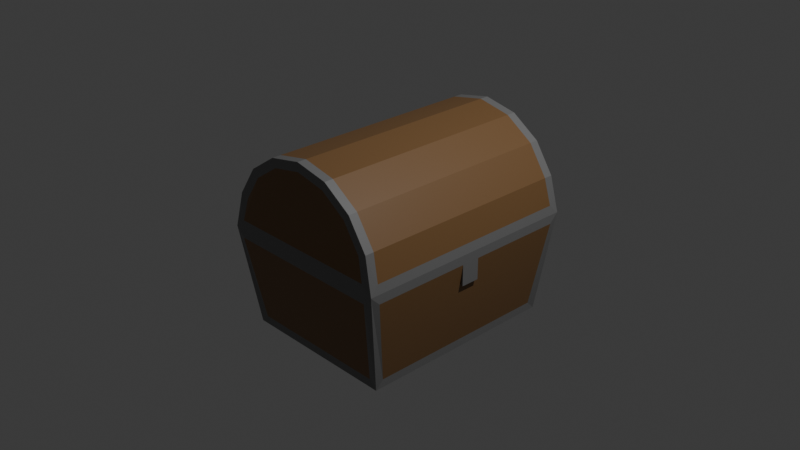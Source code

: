 # Source: Chest.blend  (saved by Blender 4.1.24; exported with 4.5.12 LTS)
import bpy
from mathutils import Matrix  # noqa: F401  (used for matrix-valued properties, if any)

bpy.ops.wm.read_factory_settings(use_empty=True)
scene = bpy.context.scene
scene.name = 'Scene'

# ---- collections
col_collection = bpy.data.collections.new('Collection'); scene.collection.children.link(col_collection)

# ---- materials (node trees are filled in below, after node groups)
mat_material_001 = bpy.data.materials.new('Material.001')
mat_material_001.use_transparent_shadow = False
mat_material_002 = bpy.data.materials.new('Material.002')
mat_material_002.use_transparent_shadow = False

# ---- material node trees
mat_material_001.use_nodes = True; mat_material_001.node_tree.nodes.clear()
_N = mat_material_001.node_tree.nodes; _L = mat_material_001.node_tree.links
n0 = _N.new('ShaderNodeBsdfPrincipled'); n0.name = 'Principled BSDF'; n0.location = (10, 300)
n0.inputs[0].default_value = (0.2192, 0.1166, 0.04605, 1.0)
n1 = _N.new('ShaderNodeOutputMaterial'); n1.name = 'Material Output'; n1.location = (300, 300)
_L.new(n0.outputs[0], n1.inputs[0])
n1.is_active_output = True
mat_material_002.use_nodes = True; mat_material_002.node_tree.nodes.clear()
_N = mat_material_002.node_tree.nodes; _L = mat_material_002.node_tree.links
n0 = _N.new('ShaderNodeBsdfPrincipled'); n0.name = 'Principled BSDF'; n0.location = (10, 300)
n0.inputs[0].default_value = (0.1936, 0.1936, 0.1936, 1.0)
n1 = _N.new('ShaderNodeOutputMaterial'); n1.name = 'Material Output'; n1.location = (300, 300)
_L.new(n0.outputs[0], n1.inputs[0])
n1.is_active_output = True

# ---- world
world_world = bpy.data.worlds.new('World'); scene.world = world_world
world_world.use_nodes = True; world_world.node_tree.nodes.clear()
_N = world_world.node_tree.nodes; _L = world_world.node_tree.links
n0 = _N.new('ShaderNodeOutputWorld'); n0.name = 'World Output'; n0.location = (300, 300)
n1 = _N.new('ShaderNodeBackground'); n1.name = 'Background'; n1.location = (10, 300)
n1.inputs[0].default_value = (0.05088, 0.05088, 0.05088, 1.0)
_L.new(n1.outputs[0], n0.inputs[0])
n0.is_active_output = True
world_world.color = (0.05088, 0.05088, 0.05088)
world_world.use_sun_shadow = False
world_world.sun_shadow_jitter_overblur = 0.0

# ---- cameras
cam_camera = bpy.data.cameras.new('Camera')
cam_camera.clip_end = 100.0
cam_camera.ortho_scale = 7.314

# ---- lights
light_light = bpy.data.lights.new('Light', 'POINT')
light_light.transmission_factor = 0.0
light_light.energy = 1000.0
light_light.shadow_soft_size = 0.1
light_light.shadow_maximum_resolution = 0.006
light_light.use_absolute_resolution = True

# ---- meshes
me_cylinder = bpy.data.meshes.new('Cylinder')
me_cylinder.from_pydata([(6.964e-11, 0.8947, -1.262), (6.964e-11, 0.8947, 1.262), (0.338, 0.8275, -1.262), (0.338, 0.8275, 1.262), (0.6246, 0.636, -1.262), (0.6246, 0.636, 1.262), (0.8161, 0.3494, -1.262), (0.8161, 0.3494, 1.262), (0.8781, 0.1, -1.283), (0.8781, 0.1, 1.283), (-0.8794, -1.028, 1.04), (-0.8794, -1.028, -1.04), (0.8794, -1.028, 1.04), (0.8794, -1.028, -1.04), (-0.8781, 0.1, -1.283), (-0.8781, 0.1, 1.283), (-0.8161, 0.3494, -1.262), (-0.8161, 0.3494, 1.262), (-0.6246, 0.636, -1.262), (-0.6246, 0.636, 1.262), (-0.338, 0.8275, -1.262), (-0.338, 0.8275, 1.262), (6.964e-11, 0.995, -1.164), (0.3764, 0.9201, -1.164), (0.3764, 0.9201, 1.164), (6.964e-11, 0.995, 1.164), (0.6955, 0.7069, -1.164), (0.6955, 0.7069, 1.164), (0.9088, 0.3878, -1.164), (0.9088, 0.3878, 1.164), (0.9805, 0.09808, -1.183), (0.9805, 0.09808, 1.183), (-0.9805, 0.09808, -1.183), (-0.9805, 0.09808, 1.183), (-0.9088, 0.3878, -1.164), (-0.9088, 0.3878, 1.164), (-0.6955, 0.7069, -1.164), (-0.6955, 0.7069, 1.164), (-0.3764, 0.9201, -1.164), (-0.3764, 0.9201, 1.164), (6.964e-11, 0.995, -1.262), (0.3764, 0.9201, -1.262), (0.3764, 0.9201, 1.262), (6.964e-11, 0.995, 1.262), (0.6955, 0.7069, -1.262), (0.6955, 0.7069, 1.262), (0.9088, 0.3878, -1.262), (0.9088, 0.3878, 1.262), (1.0, -0.1, -1.183), (1.0, -0.1, 1.183), (-1.0, -0.1, 1.183), (-1.0, -0.1, -1.183), (-0.9088, 0.3878, -1.262), (-0.9088, 0.3878, 1.262), (-0.6955, 0.7069, -1.262), (-0.6955, 0.7069, 1.262), (-0.3764, 0.9201, -1.262), (-0.3764, 0.9201, 1.262), (0.9, -0.1, 1.283), (0.9, -0.1, -1.283), (0.7914, -1.028, -1.128), (0.7914, -1.028, 1.128), (-0.7914, -1.028, 1.128), (-0.9, -0.1, 1.283), (-0.9, -0.1, -1.283), (-0.7914, -1.028, -1.128), (0.8794, -1.116, -1.128), (1.0, 0.0, -1.283), (1.0, 0.0, 1.283), (0.8794, -1.116, 1.128), (-0.8794, -1.116, 1.128), (-1.0, 0.0, 1.283), (-1.0, 0.0, -1.283), (-0.8794, -1.116, -1.128), (0.8919, -0.2893, 0.08579), (0.8919, -0.0973, 0.08579), (0.8919, -0.2893, -0.08579), (0.8919, -0.0973, -0.08579), (1.0, -0.3339, 0.1044), (1.0, -0.1001, 0.1044), (1.0, -0.3339, -0.1044), (1.0, -0.1001, -0.1044)], [], [(22, 25, 24, 23), (23, 24, 27, 26), (26, 27, 29, 28), (28, 29, 31, 30), (0, 2, 4, 6, 8, 14, 16, 18, 20), (3, 1, 21, 19, 17, 15, 9, 7, 5), (58, 63, 62, 61), (64, 59, 60, 65), (48, 49, 12, 13), (32, 33, 35, 34), (34, 35, 37, 36), (50, 51, 11, 10), (36, 37, 39, 38), (38, 39, 25, 22), (66, 69, 70, 73), (2, 0, 40, 41), (1, 3, 42, 43), (4, 2, 41, 44), (3, 5, 45, 42), (6, 4, 44, 46), (5, 7, 47, 45), (8, 6, 46, 67), (7, 9, 68, 47), (14, 8, 67, 72), (9, 15, 71, 68), (16, 14, 72, 52), (15, 17, 53, 71), (18, 16, 52, 54), (17, 19, 55, 53), (20, 18, 54, 56), (19, 21, 57, 55), (0, 20, 56, 40), (21, 1, 43, 57), (22, 23, 41, 40), (24, 25, 43, 42), (23, 26, 44, 41), (27, 24, 42, 45), (26, 28, 46, 44), (29, 27, 45, 47), (28, 30, 67, 46), (31, 29, 47, 68), (30, 31, 68, 67), (33, 32, 72, 71), (32, 34, 52, 72), (35, 33, 71, 53), (34, 36, 54, 52), (37, 35, 53, 55), (36, 38, 56, 54), (39, 37, 55, 57), (38, 22, 40, 56), (25, 39, 57, 43), (49, 48, 67, 68), (48, 13, 66, 67), (12, 49, 68, 69), (50, 10, 70, 71), (11, 51, 72, 73), (10, 11, 73, 70), (13, 12, 69, 66), (51, 50, 71, 72), (60, 59, 67, 66), (58, 61, 69, 68), (62, 63, 71, 70), (64, 65, 73, 72), (61, 62, 70, 69), (65, 60, 66, 73), (59, 64, 72, 67), (63, 58, 68, 71), (74, 75, 77, 76), (76, 77, 81, 80), (80, 81, 79, 78), (78, 79, 75, 74), (76, 80, 78, 74), (81, 77, 75, 79)])
me_cylinder.polygons.foreach_set('material_index', [0, 0, 0, 0, 0, 0, 0, 0, 0, 0, 0, 0, 0, 0, 0, 1, 1, 1, 1, 1, 1, 1, 1, 1, 1, 1, 1, 1, 1, 1, 1, 1, 1, 1, 1, 1, 1, 1, 1, 1, 1, 1, 1, 1, 1, 1, 1, 1, 1, 1, 1, 1, 1, 1, 1, 1, 1, 1, 1, 1, 1, 1, 1, 1, 1, 1, 1, 0, 1, 1, 1, 1, 1])
_uv = me_cylinder.uv_layers.new(name='UVMap')
_uv.uv.foreach_set('vector', [1.0, 0.5195, 1.0, 0.9805, 0.9375, 0.9805, 0.9375, 0.5195, 0.9375, 0.5195, 0.9375, 0.9805, 0.875, 0.9805, 0.875, 0.5195, 0.875, 0.5195, 0.875, 0.9805, 0.8125, 0.9805, 0.8125, 0.5195, 0.8125, 0.5195, 0.8125, 0.9805, 0.766, 0.9805, 0.766, 0.5195, 0.137, 0.4832, 0.746, 0.4784, 0.7739, 0.467, 0.6239, 0.3982, 0.1809, 0.1304, 0.2309, 0.4808, 0.1959, 0.4868, 0.1425, 0.4869, 0.09452, 0.4857, 0.7713, 0.9714, 0.1538, 0.9664, 0.1052, 0.9567, 0.1457, 0.934, 0.1649, 0.7965, 0.07499, 0.2608, 0.7257, 0.9615, 0.7699, 0.9735, 0.8168, 0.9737, 0.0, 0.0, 0.0, 0.0, 0.0, 0.0, 0.0, 0.0, 0.0, 0.0, 0.0, 0.0, 0.0, 0.0, 0.0, 0.0, 0.75, 0.5195, 0.75, 0.9805, 0.75, 0.9805, 0.75, 0.5195, 0.234, 0.5195, 0.234, 0.9805, 0.1875, 0.9805, 0.1875, 0.5195, 0.1875, 0.5195, 0.1875, 0.9805, 0.125, 0.9805, 0.125, 0.5195, 0.25, 0.9805, 0.25, 0.5195, 0.25, 0.5195, 0.25, 0.9805, 0.125, 0.5195, 0.125, 0.9805, 0.0625, 0.9805, 0.0625, 0.5195, 0.0625, 0.5195, 0.0625, 0.9805, 0.0, 0.9805, 0.0, 0.5195, 0.75, 0.5, 0.75, 1.0, 0.25, 1.0, 0.25, 0.5, 0.746, 0.4784, 0.137, 0.4832, 0.0, 0.5, 0.9375, 0.5, 0.1538, 0.9664, 0.7713, 0.9714, 0.9375, 1.0, 0.0, 1.0, 0.7739, 0.467, 0.746, 0.4784, 0.9375, 0.5, 0.875, 0.5, 0.7713, 0.9714, 0.8168, 0.9737, 0.875, 1.0, 0.9375, 1.0, 0.6239, 0.3982, 0.7739, 0.467, 0.875, 0.5, 0.8125, 0.5, 0.8168, 0.9737, 0.7699, 0.9735, 0.8125, 1.0, 0.875, 1.0, 0.1809, 0.1304, 0.6239, 0.3982, 0.8125, 0.5, 0.0, 0.0, 0.7699, 0.9735, 0.7257, 0.9615, 0.75, 1.0, 0.8125, 1.0, 0.2309, 0.4808, 0.1809, 0.1304, 0.0, 0.0, 0.25, 0.5, 0.7257, 0.9615, 0.07499, 0.2608, 0.0, 0.0, 0.75, 1.0, 0.1959, 0.4868, 0.2309, 0.4808, 0.25, 0.5, 0.1875, 0.5, 0.07499, 0.2608, 0.1649, 0.7965, 0.1875, 1.0, 0.0, 0.0, 0.1425, 0.4869, 0.1959, 0.4868, 0.1875, 0.5, 0.125, 0.5, 0.1649, 0.7965, 0.1457, 0.934, 0.125, 1.0, 0.1875, 1.0, 0.09452, 0.4857, 0.1425, 0.4869, 0.125, 0.5, 0.0625, 0.5, 0.1457, 0.934, 0.1052, 0.9567, 0.0625, 1.0, 0.125, 1.0, 0.137, 0.4832, 0.09452, 0.4857, 0.0625, 0.5, 0.0, 0.5, 0.1052, 0.9567, 0.1538, 0.9664, 0.0, 1.0, 0.0625, 1.0, 1.0, 0.5195, 0.9375, 0.5195, 0.9375, 0.5, 1.0, 0.5, 0.9375, 0.9805, 1.0, 0.9805, 1.0, 1.0, 0.9375, 1.0, 0.9375, 0.5195, 0.875, 0.5195, 0.875, 0.5, 0.9375, 0.5, 0.875, 0.9805, 0.9375, 0.9805, 0.9375, 1.0, 0.875, 1.0, 0.875, 0.5195, 0.8125, 0.5195, 0.8125, 0.5, 0.875, 0.5, 0.8125, 0.9805, 0.875, 0.9805, 0.875, 1.0, 0.8125, 1.0, 0.8125, 0.5195, 0.766, 0.5195, 0.75, 0.5, 0.8125, 0.5, 0.766, 0.9805, 0.8125, 0.9805, 0.8125, 1.0, 0.75, 1.0, 0.766, 0.5195, 0.766, 0.9805, 0.75, 1.0, 0.75, 0.5, 0.234, 0.9805, 0.234, 0.5195, 0.25, 0.5, 0.25, 1.0, 0.234, 0.5195, 0.1875, 0.5195, 0.1875, 0.5, 0.25, 0.5, 0.1875, 0.9805, 0.234, 0.9805, 0.25, 1.0, 0.1875, 1.0, 0.1875, 0.5195, 0.125, 0.5195, 0.125, 0.5, 0.1875, 0.5, 0.125, 0.9805, 0.1875, 0.9805, 0.1875, 1.0, 0.125, 1.0, 0.125, 0.5195, 0.0625, 0.5195, 0.0625, 0.5, 0.125, 0.5, 0.0625, 0.9805, 0.125, 0.9805, 0.125, 1.0, 0.0625, 1.0, 0.0625, 0.5195, 0.0, 0.5195, 0.0, 0.5, 0.0625, 0.5, 0.0, 0.9805, 0.0625, 0.9805, 0.0625, 1.0, 0.0, 1.0, 0.75, 0.9805, 0.75, 0.5195, 0.75, 0.5, 0.75, 1.0, 0.75, 0.5195, 0.75, 0.5195, 0.75, 0.5, 0.75, 0.5, 0.75, 0.9805, 0.75, 0.9805, 0.75, 1.0, 0.75, 1.0, 0.25, 0.9805, 0.25, 0.9805, 0.25, 1.0, 0.25, 1.0, 0.25, 0.5195, 0.25, 0.5195, 0.25, 0.5, 0.25, 0.5, 0.25, 0.9805, 0.25, 0.5195, 0.25, 0.5, 0.25, 1.0, 0.75, 0.5195, 0.75, 0.9805, 0.75, 1.0, 0.75, 0.5, 0.25, 0.5195, 0.25, 0.9805, 0.25, 1.0, 0.25, 0.5, 0.0, 0.0, 0.0, 0.0, 0.0, 0.0, 0.0, 0.0, 0.0, 0.0, 0.0, 0.0, 0.0, 0.0, 0.0, 0.0, 0.0, 0.0, 0.0, 0.0, 0.0, 0.0, 0.0, 0.0, 0.0, 0.0, 0.0, 0.0, 0.0, 0.0, 0.0, 0.0, 0.0, 0.0, 0.0, 0.0, 0.0, 0.0, 0.0, 0.0, 0.0, 0.0, 0.0, 0.0, 0.0, 0.0, 0.0, 0.0, 0.0, 0.0, 0.0, 0.0, 0.0, 0.0, 0.0, 0.0, 0.0, 0.0, 0.0, 0.0, 0.0, 0.0, 0.0, 0.0, 0.375, 0.0, 0.625, 0.0, 0.625, 0.25, 0.375, 0.25, 0.375, 0.25, 0.625, 0.25, 0.625, 0.5, 0.375, 0.5, 0.375, 0.5, 0.625, 0.5, 0.625, 0.75, 0.375, 0.75, 0.375, 0.75, 0.625, 0.75, 0.625, 1.0, 0.375, 1.0, 0.125, 0.5, 0.375, 0.5, 0.375, 0.75, 0.125, 0.75, 0.625, 0.5, 0.875, 0.5, 0.875, 0.75, 0.625, 0.75])
me_cylinder.materials.append(mat_material_001)
me_cylinder.materials.append(mat_material_002)
me_cylinder.update()

# ---- objects
ob_light_noimp = bpy.data.objects.new('Light-noimp', light_light)
ob_camera_noimp = bpy.data.objects.new('Camera-noimp', cam_camera)
ob_cylinder = bpy.data.objects.new('Cylinder', me_cylinder)

# ---- transforms, parenting, visibility, modifiers, constraints
ob_light_noimp.location = (4.076, 1.005, 5.904)
ob_light_noimp.rotation_euler = (0.6503, 0.05522, 1.866)
ob_light_noimp.lock_rotations_4d = False
ob_light_noimp.empty_display_type = 'ARROWS'
ob_light_noimp.color = (0.0, 0.0, 0.0, 0.0)
ob_light_noimp.lineart.crease_threshold = 0.0
ob_camera_noimp.location = (7.359, -6.926, 4.958)
ob_camera_noimp.rotation_euler = (1.109, 0.0, 0.8149)
ob_camera_noimp.lock_rotations_4d = False
ob_camera_noimp.empty_display_type = 'ARROWS'
ob_camera_noimp.color = (0.0, 0.0, 0.0, 0.0)
ob_camera_noimp.display_type = 'WIRE'
ob_camera_noimp.lineart.crease_threshold = 0.0
ob_cylinder.location = (0.0, 0.0, 0.0)
ob_cylinder.rotation_euler = (1.571, 0.0, 0.0)

# ---- collection membership
col_collection.objects.link(ob_light_noimp)
col_collection.objects.link(ob_camera_noimp)
col_collection.objects.link(ob_cylinder)

# ---- scene / render settings (as saved in the file)
scene.camera = ob_camera_noimp
scene.frame_start = 1; scene.frame_end = 250; scene.frame_set(1)
scene.render.engine = 'BLENDER_EEVEE_NEXT'
scene.cycles.sampling_pattern = 'TABULATED_SOBOL'
scene.eevee.ray_tracing_options.trace_max_roughness = 0.0
bpy.context.view_layer.update()
